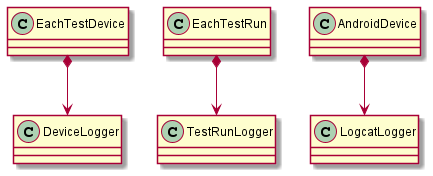

The diagram above was rendered by PlantUML. Its source (embedded in the PNG):
@startuml loggers
EachTestDevice *--> DeviceLogger
EachTestRun *--> TestRunLogger
AndroidDevice *--> LogcatLogger
@enduml